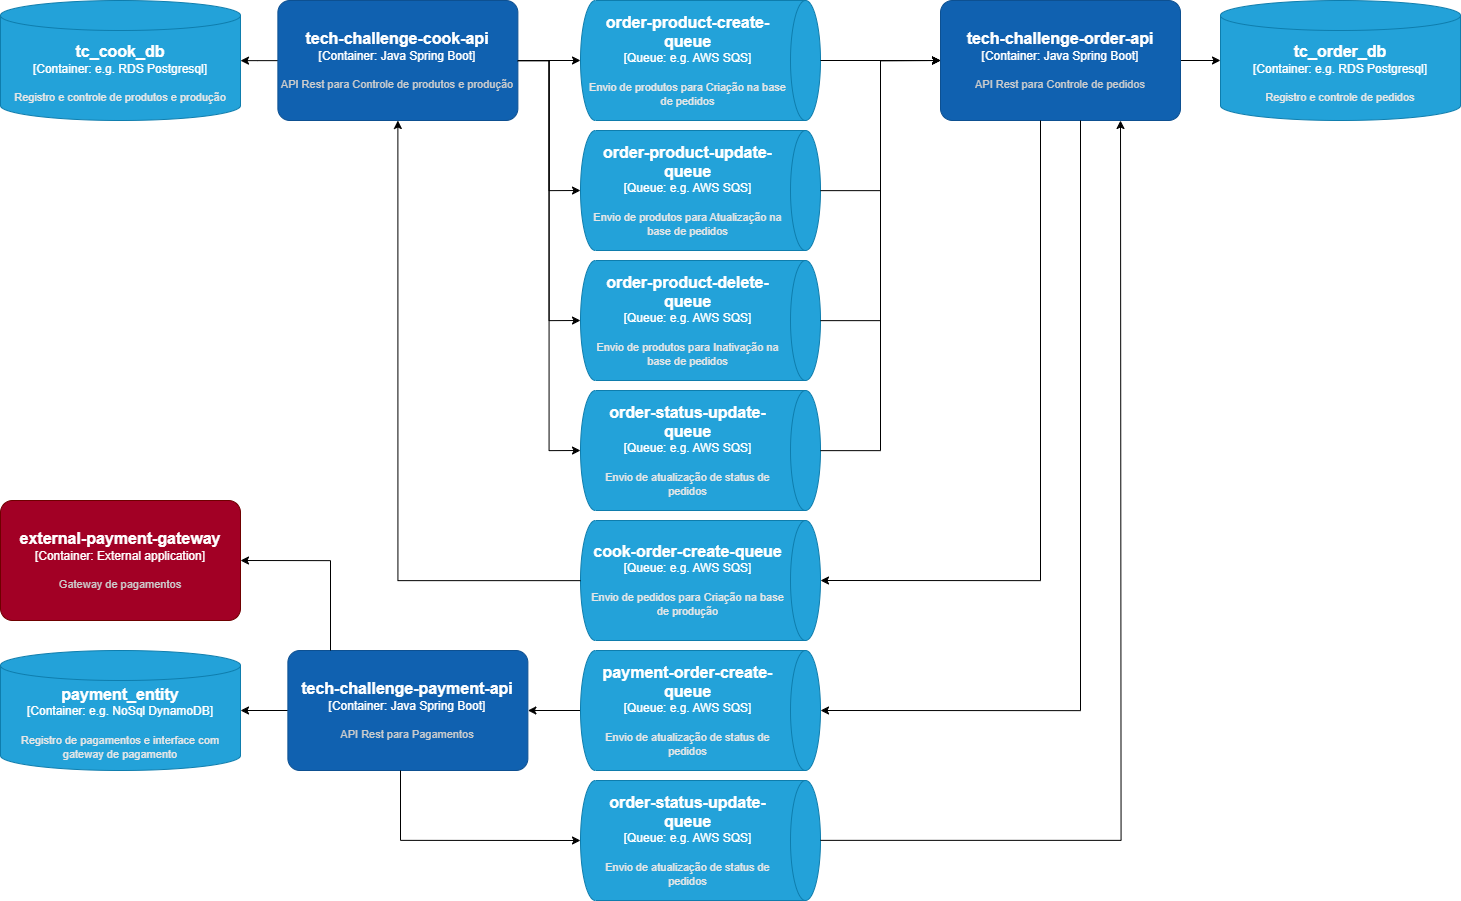

The diagram above was exported from draw.io. Its source (the exported page's mxGraphModel, read from the mxfile embedded in the PNG):
<mxGraphModel dx="5858" dy="677" grid="1" gridSize="10" guides="1" tooltips="1" connect="1" arrows="1" fold="1" page="1" pageScale="1" pageWidth="827" pageHeight="1169" math="0" shadow="0">
  <root>
    <mxCell id="0" />
    <mxCell id="1" parent="0" />
    <object placeholders="1" c4Name="order-product-create-queue" c4Type="Queue" c4Technology="e.g. AWS SQS" c4Description="Envio de produtos para Criação na base de pedidos" label="&lt;font style=&quot;font-size: 16px&quot;&gt;&lt;b&gt;%c4Name%&lt;/b&gt;&lt;/font&gt;&lt;div&gt;[%c4Type%:&amp;nbsp;%c4Technology%]&lt;/div&gt;&lt;br&gt;&lt;div&gt;&lt;font style=&quot;font-size: 11px&quot;&gt;&lt;font color=&quot;#E6E6E6&quot;&gt;%c4Description%&lt;/font&gt;&lt;/div&gt;" id="7pSErApVbyKomfnz24Yd-1">
      <mxCell style="shape=cylinder3;size=15;direction=south;whiteSpace=wrap;html=1;boundedLbl=1;rounded=0;labelBackgroundColor=none;fillColor=#23A2D9;fontSize=12;fontColor=#ffffff;align=center;strokeColor=#0E7DAD;metaEdit=1;points=[[0.5,0,0],[1,0.25,0],[1,0.5,0],[1,0.75,0],[0.5,1,0],[0,0.75,0],[0,0.5,0],[0,0.25,0]];resizable=0;" vertex="1" parent="1">
        <mxGeometry x="530" y="1660" width="240" height="120" as="geometry" />
      </mxCell>
    </object>
    <mxCell id="7pSErApVbyKomfnz24Yd-2" style="edgeStyle=orthogonalEdgeStyle;rounded=0;orthogonalLoop=1;jettySize=auto;html=1;" edge="1" parent="1" source="7pSErApVbyKomfnz24Yd-3" target="7pSErApVbyKomfnz24Yd-4">
      <mxGeometry relative="1" as="geometry" />
    </mxCell>
    <object placeholders="1" c4Name="tech-challenge-payment-api" c4Type="Container: Java Spring Boot" c4Description="API Rest para Pagamentos" label="&lt;font style=&quot;font-size: 16px&quot;&gt;&lt;b&gt;%c4Name%&lt;/b&gt;&lt;/font&gt;&lt;div&gt;[%c4Type%]&lt;/div&gt;&lt;br&gt;&lt;div&gt;&lt;font style=&quot;font-size: 11px&quot;&gt;&lt;font color=&quot;#cccccc&quot;&gt;%c4Description%&lt;/font&gt;&lt;/div&gt;" id="7pSErApVbyKomfnz24Yd-3">
      <mxCell style="rounded=1;whiteSpace=wrap;html=1;labelBackgroundColor=none;fillColor=#1061B0;fontColor=#ffffff;align=center;arcSize=10;strokeColor=#0D5091;metaEdit=1;resizable=0;points=[[0.25,0,0],[0.5,0,0],[0.75,0,0],[1,0.25,0],[1,0.5,0],[1,0.75,0],[0.75,1,0],[0.5,1,0],[0.25,1,0],[0,0.75,0],[0,0.5,0],[0,0.25,0]];" vertex="1" parent="1">
        <mxGeometry x="237.38" y="2310" width="240" height="120" as="geometry" />
      </mxCell>
    </object>
    <object placeholders="1" c4Name="payment_entity" c4Type="Container" c4Technology="e.g. NoSql DynamoDB" c4Description="Registro de pagamentos e interface com gateway de pagamento" label="&lt;font style=&quot;font-size: 16px&quot;&gt;&lt;b&gt;%c4Name%&lt;/b&gt;&lt;/font&gt;&lt;div&gt;[%c4Type%:&amp;nbsp;%c4Technology%]&lt;/div&gt;&lt;br&gt;&lt;div&gt;&lt;font style=&quot;font-size: 11px&quot;&gt;&lt;font color=&quot;#E6E6E6&quot;&gt;%c4Description%&lt;/font&gt;&lt;/div&gt;" id="7pSErApVbyKomfnz24Yd-4">
      <mxCell style="shape=cylinder3;size=15;whiteSpace=wrap;html=1;boundedLbl=1;rounded=0;labelBackgroundColor=none;fillColor=#23A2D9;fontSize=12;fontColor=#ffffff;align=center;strokeColor=#0E7DAD;metaEdit=1;points=[[0.5,0,0],[1,0.25,0],[1,0.5,0],[1,0.75,0],[0.5,1,0],[0,0.75,0],[0,0.5,0],[0,0.25,0]];resizable=0;" vertex="1" parent="1">
        <mxGeometry x="-50" y="2310" width="240" height="120" as="geometry" />
      </mxCell>
    </object>
    <mxCell id="7pSErApVbyKomfnz24Yd-5" style="edgeStyle=orthogonalEdgeStyle;rounded=0;orthogonalLoop=1;jettySize=auto;html=1;" edge="1" parent="1" source="7pSErApVbyKomfnz24Yd-6" target="7pSErApVbyKomfnz24Yd-7">
      <mxGeometry relative="1" as="geometry" />
    </mxCell>
    <object placeholders="1" c4Name="tech-challenge-order-api" c4Type="Container: Java Spring Boot" c4Description="API Rest para Controle de pedidos" label="&lt;font style=&quot;font-size: 16px&quot;&gt;&lt;b&gt;%c4Name%&lt;/b&gt;&lt;/font&gt;&lt;div&gt;[%c4Type%]&lt;/div&gt;&lt;br&gt;&lt;div&gt;&lt;font style=&quot;font-size: 11px&quot;&gt;&lt;font color=&quot;#cccccc&quot;&gt;%c4Description%&lt;/font&gt;&lt;/div&gt;" id="7pSErApVbyKomfnz24Yd-6">
      <mxCell style="rounded=1;whiteSpace=wrap;html=1;labelBackgroundColor=none;fillColor=#1061B0;fontColor=#ffffff;align=center;arcSize=10;strokeColor=#0D5091;metaEdit=1;resizable=0;points=[[0.25,0,0],[0.5,0,0],[0.75,0,0],[1,0.25,0],[1,0.5,0],[1,0.75,0],[0.75,1,0],[0.5,1,0],[0.25,1,0],[0,0.75,0],[0,0.5,0],[0,0.25,0]];" vertex="1" parent="1">
        <mxGeometry x="890" y="1660" width="240" height="120" as="geometry" />
      </mxCell>
    </object>
    <object placeholders="1" c4Name="tc_order_db" c4Type="Container" c4Technology="e.g. RDS Postgresql" c4Description="Registro e controle de pedidos" label="&lt;font style=&quot;font-size: 16px&quot;&gt;&lt;b&gt;%c4Name%&lt;/b&gt;&lt;/font&gt;&lt;div&gt;[%c4Type%:&amp;nbsp;%c4Technology%]&lt;/div&gt;&lt;br&gt;&lt;div&gt;&lt;font style=&quot;font-size: 11px&quot;&gt;&lt;font color=&quot;#E6E6E6&quot;&gt;%c4Description%&lt;/font&gt;&lt;/div&gt;" id="7pSErApVbyKomfnz24Yd-7">
      <mxCell style="shape=cylinder3;size=15;whiteSpace=wrap;html=1;boundedLbl=1;rounded=0;labelBackgroundColor=none;fillColor=#23A2D9;fontSize=12;fontColor=#ffffff;align=center;strokeColor=#0E7DAD;metaEdit=1;points=[[0.5,0,0],[1,0.25,0],[1,0.5,0],[1,0.75,0],[0.5,1,0],[0,0.75,0],[0,0.5,0],[0,0.25,0]];resizable=0;" vertex="1" parent="1">
        <mxGeometry x="1170" y="1660" width="240" height="120" as="geometry" />
      </mxCell>
    </object>
    <mxCell id="7pSErApVbyKomfnz24Yd-8" style="edgeStyle=orthogonalEdgeStyle;rounded=0;orthogonalLoop=1;jettySize=auto;html=1;" edge="1" parent="1" source="7pSErApVbyKomfnz24Yd-9" target="7pSErApVbyKomfnz24Yd-10">
      <mxGeometry relative="1" as="geometry" />
    </mxCell>
    <object placeholders="1" c4Name="tech-challenge-cook-api" c4Type="Container: Java Spring Boot" c4Description="API Rest para Controle de produtos e produção" label="&lt;font style=&quot;font-size: 16px&quot;&gt;&lt;b&gt;%c4Name%&lt;/b&gt;&lt;/font&gt;&lt;div&gt;[%c4Type%]&lt;/div&gt;&lt;br&gt;&lt;div&gt;&lt;font style=&quot;font-size: 11px&quot;&gt;&lt;font color=&quot;#cccccc&quot;&gt;%c4Description%&lt;/font&gt;&lt;/div&gt;" id="7pSErApVbyKomfnz24Yd-9">
      <mxCell style="rounded=1;whiteSpace=wrap;html=1;labelBackgroundColor=none;fillColor=#1061B0;fontColor=#ffffff;align=center;arcSize=10;strokeColor=#0D5091;metaEdit=1;resizable=0;points=[[0.25,0,0],[0.5,0,0],[0.75,0,0],[1,0.25,0],[1,0.5,0],[1,0.75,0],[0.75,1,0],[0.5,1,0],[0.25,1,0],[0,0.75,0],[0,0.5,0],[0,0.25,0]];" vertex="1" parent="1">
        <mxGeometry x="227.38" y="1660" width="240" height="120" as="geometry" />
      </mxCell>
    </object>
    <object placeholders="1" c4Name="tc_cook_db" c4Type="Container" c4Technology="e.g. RDS Postgresql" c4Description="Registro e controle de produtos e produção" label="&lt;font style=&quot;font-size: 16px&quot;&gt;&lt;b&gt;%c4Name%&lt;/b&gt;&lt;/font&gt;&lt;div&gt;[%c4Type%:&amp;nbsp;%c4Technology%]&lt;/div&gt;&lt;br&gt;&lt;div&gt;&lt;font style=&quot;font-size: 11px&quot;&gt;&lt;font color=&quot;#E6E6E6&quot;&gt;%c4Description%&lt;/font&gt;&lt;/div&gt;" id="7pSErApVbyKomfnz24Yd-10">
      <mxCell style="shape=cylinder3;size=15;whiteSpace=wrap;html=1;boundedLbl=1;rounded=0;labelBackgroundColor=none;fillColor=#23A2D9;fontSize=12;fontColor=#ffffff;align=center;strokeColor=#0E7DAD;metaEdit=1;points=[[0.5,0,0],[1,0.25,0],[1,0.5,0],[1,0.75,0],[0.5,1,0],[0,0.75,0],[0,0.5,0],[0,0.25,0]];resizable=0;" vertex="1" parent="1">
        <mxGeometry x="-50" y="1660" width="240" height="120" as="geometry" />
      </mxCell>
    </object>
    <object placeholders="1" c4Name="order-product-update-queue" c4Type="Queue" c4Technology="e.g. AWS SQS" c4Description="Envio de produtos para Atualização na base de pedidos" label="&lt;font style=&quot;font-size: 16px&quot;&gt;&lt;b&gt;%c4Name%&lt;/b&gt;&lt;/font&gt;&lt;div&gt;[%c4Type%:&amp;nbsp;%c4Technology%]&lt;/div&gt;&lt;br&gt;&lt;div&gt;&lt;font style=&quot;font-size: 11px&quot;&gt;&lt;font color=&quot;#E6E6E6&quot;&gt;%c4Description%&lt;/font&gt;&lt;/div&gt;" id="7pSErApVbyKomfnz24Yd-11">
      <mxCell style="shape=cylinder3;size=15;direction=south;whiteSpace=wrap;html=1;boundedLbl=1;rounded=0;labelBackgroundColor=none;fillColor=#23A2D9;fontSize=12;fontColor=#ffffff;align=center;strokeColor=#0E7DAD;metaEdit=1;points=[[0.5,0,0],[1,0.25,0],[1,0.5,0],[1,0.75,0],[0.5,1,0],[0,0.75,0],[0,0.5,0],[0,0.25,0]];resizable=0;" vertex="1" parent="1">
        <mxGeometry x="530" y="1790" width="240" height="120" as="geometry" />
      </mxCell>
    </object>
    <object placeholders="1" c4Name="order-product-delete-queue" c4Type="Queue" c4Technology="e.g. AWS SQS" c4Description="Envio de produtos para Inativação na base de pedidos" label="&lt;font style=&quot;font-size: 16px&quot;&gt;&lt;b&gt;%c4Name%&lt;/b&gt;&lt;/font&gt;&lt;div&gt;[%c4Type%:&amp;nbsp;%c4Technology%]&lt;/div&gt;&lt;br&gt;&lt;div&gt;&lt;font style=&quot;font-size: 11px&quot;&gt;&lt;font color=&quot;#E6E6E6&quot;&gt;%c4Description%&lt;/font&gt;&lt;/div&gt;" id="7pSErApVbyKomfnz24Yd-12">
      <mxCell style="shape=cylinder3;size=15;direction=south;whiteSpace=wrap;html=1;boundedLbl=1;rounded=0;labelBackgroundColor=none;fillColor=#23A2D9;fontSize=12;fontColor=#ffffff;align=center;strokeColor=#0E7DAD;metaEdit=1;points=[[0.5,0,0],[1,0.25,0],[1,0.5,0],[1,0.75,0],[0.5,1,0],[0,0.75,0],[0,0.5,0],[0,0.25,0]];resizable=0;" vertex="1" parent="1">
        <mxGeometry x="530" y="1920" width="240" height="120" as="geometry" />
      </mxCell>
    </object>
    <object placeholders="1" c4Name="cook-order-create-queue" c4Type="Queue" c4Technology="e.g. AWS SQS" c4Description="Envio de pedidos para Criação na base de produção" label="&lt;font style=&quot;font-size: 16px&quot;&gt;&lt;b&gt;%c4Name%&lt;/b&gt;&lt;/font&gt;&lt;div&gt;[%c4Type%:&amp;nbsp;%c4Technology%]&lt;/div&gt;&lt;br&gt;&lt;div&gt;&lt;font style=&quot;font-size: 11px&quot;&gt;&lt;font color=&quot;#E6E6E6&quot;&gt;%c4Description%&lt;/font&gt;&lt;/div&gt;" id="7pSErApVbyKomfnz24Yd-13">
      <mxCell style="shape=cylinder3;size=15;direction=south;whiteSpace=wrap;html=1;boundedLbl=1;rounded=0;labelBackgroundColor=none;fillColor=#23A2D9;fontSize=12;fontColor=#ffffff;align=center;strokeColor=#0E7DAD;metaEdit=1;points=[[0.5,0,0],[1,0.25,0],[1,0.5,0],[1,0.75,0],[0.5,1,0],[0,0.75,0],[0,0.5,0],[0,0.25,0]];resizable=0;" vertex="1" parent="1">
        <mxGeometry x="530" y="2180" width="240" height="120" as="geometry" />
      </mxCell>
    </object>
    <object placeholders="1" c4Name="order-status-update-queue" c4Type="Queue" c4Technology="e.g. AWS SQS" c4Description="Envio de atualização de status de pedidos" label="&lt;font style=&quot;font-size: 16px&quot;&gt;&lt;b&gt;%c4Name%&lt;/b&gt;&lt;/font&gt;&lt;div&gt;[%c4Type%:&amp;nbsp;%c4Technology%]&lt;/div&gt;&lt;br&gt;&lt;div&gt;&lt;font style=&quot;font-size: 11px&quot;&gt;&lt;font color=&quot;#E6E6E6&quot;&gt;%c4Description%&lt;/font&gt;&lt;/div&gt;" id="7pSErApVbyKomfnz24Yd-14">
      <mxCell style="shape=cylinder3;size=15;direction=south;whiteSpace=wrap;html=1;boundedLbl=1;rounded=0;labelBackgroundColor=none;fillColor=#23A2D9;fontSize=12;fontColor=#ffffff;align=center;strokeColor=#0E7DAD;metaEdit=1;points=[[0.5,0,0],[1,0.25,0],[1,0.5,0],[1,0.75,0],[0.5,1,0],[0,0.75,0],[0,0.5,0],[0,0.25,0]];resizable=0;" vertex="1" parent="1">
        <mxGeometry x="530" y="2050" width="240" height="120" as="geometry" />
      </mxCell>
    </object>
    <mxCell id="7pSErApVbyKomfnz24Yd-15" style="edgeStyle=orthogonalEdgeStyle;rounded=0;orthogonalLoop=1;jettySize=auto;html=1;" edge="1" parent="1" source="7pSErApVbyKomfnz24Yd-16" target="7pSErApVbyKomfnz24Yd-3">
      <mxGeometry relative="1" as="geometry" />
    </mxCell>
    <object placeholders="1" c4Name="payment-order-create-queue" c4Type="Queue" c4Technology="e.g. AWS SQS" c4Description="Envio de atualização de status de pedidos" label="&lt;font style=&quot;font-size: 16px&quot;&gt;&lt;b&gt;%c4Name%&lt;/b&gt;&lt;/font&gt;&lt;div&gt;[%c4Type%:&amp;nbsp;%c4Technology%]&lt;/div&gt;&lt;br&gt;&lt;div&gt;&lt;font style=&quot;font-size: 11px&quot;&gt;&lt;font color=&quot;#E6E6E6&quot;&gt;%c4Description%&lt;/font&gt;&lt;/div&gt;" id="7pSErApVbyKomfnz24Yd-16">
      <mxCell style="shape=cylinder3;size=15;direction=south;whiteSpace=wrap;html=1;boundedLbl=1;rounded=0;labelBackgroundColor=none;fillColor=#23A2D9;fontSize=12;fontColor=#ffffff;align=center;strokeColor=#0E7DAD;metaEdit=1;points=[[0.5,0,0],[1,0.25,0],[1,0.5,0],[1,0.75,0],[0.5,1,0],[0,0.75,0],[0,0.5,0],[0,0.25,0]];resizable=0;" vertex="1" parent="1">
        <mxGeometry x="530" y="2310" width="240" height="120" as="geometry" />
      </mxCell>
    </object>
    <mxCell id="7pSErApVbyKomfnz24Yd-17" style="edgeStyle=orthogonalEdgeStyle;rounded=0;orthogonalLoop=1;jettySize=auto;html=1;entryX=0.5;entryY=1;entryDx=0;entryDy=0;entryPerimeter=0;" edge="1" parent="1" source="7pSErApVbyKomfnz24Yd-9" target="7pSErApVbyKomfnz24Yd-1">
      <mxGeometry relative="1" as="geometry" />
    </mxCell>
    <mxCell id="7pSErApVbyKomfnz24Yd-18" style="edgeStyle=orthogonalEdgeStyle;rounded=0;orthogonalLoop=1;jettySize=auto;html=1;entryX=0.5;entryY=1;entryDx=0;entryDy=0;entryPerimeter=0;" edge="1" parent="1" source="7pSErApVbyKomfnz24Yd-9" target="7pSErApVbyKomfnz24Yd-12">
      <mxGeometry relative="1" as="geometry" />
    </mxCell>
    <mxCell id="7pSErApVbyKomfnz24Yd-19" style="edgeStyle=orthogonalEdgeStyle;rounded=0;orthogonalLoop=1;jettySize=auto;html=1;entryX=0;entryY=0.5;entryDx=0;entryDy=0;entryPerimeter=0;" edge="1" parent="1" source="7pSErApVbyKomfnz24Yd-1" target="7pSErApVbyKomfnz24Yd-6">
      <mxGeometry relative="1" as="geometry" />
    </mxCell>
    <mxCell id="7pSErApVbyKomfnz24Yd-20" style="edgeStyle=orthogonalEdgeStyle;rounded=0;orthogonalLoop=1;jettySize=auto;html=1;entryX=0;entryY=0.5;entryDx=0;entryDy=0;entryPerimeter=0;" edge="1" parent="1" source="7pSErApVbyKomfnz24Yd-11" target="7pSErApVbyKomfnz24Yd-6">
      <mxGeometry relative="1" as="geometry" />
    </mxCell>
    <mxCell id="7pSErApVbyKomfnz24Yd-21" style="edgeStyle=orthogonalEdgeStyle;rounded=0;orthogonalLoop=1;jettySize=auto;html=1;entryX=0;entryY=0.5;entryDx=0;entryDy=0;entryPerimeter=0;" edge="1" parent="1" source="7pSErApVbyKomfnz24Yd-12" target="7pSErApVbyKomfnz24Yd-6">
      <mxGeometry relative="1" as="geometry" />
    </mxCell>
    <mxCell id="7pSErApVbyKomfnz24Yd-22" style="edgeStyle=orthogonalEdgeStyle;rounded=0;orthogonalLoop=1;jettySize=auto;html=1;entryX=0.5;entryY=1;entryDx=0;entryDy=0;entryPerimeter=0;" edge="1" parent="1" source="7pSErApVbyKomfnz24Yd-9" target="7pSErApVbyKomfnz24Yd-14">
      <mxGeometry relative="1" as="geometry" />
    </mxCell>
    <mxCell id="7pSErApVbyKomfnz24Yd-23" style="edgeStyle=orthogonalEdgeStyle;rounded=0;orthogonalLoop=1;jettySize=auto;html=1;entryX=0;entryY=0.5;entryDx=0;entryDy=0;entryPerimeter=0;" edge="1" parent="1" source="7pSErApVbyKomfnz24Yd-14" target="7pSErApVbyKomfnz24Yd-6">
      <mxGeometry relative="1" as="geometry" />
    </mxCell>
    <mxCell id="7pSErApVbyKomfnz24Yd-24" style="edgeStyle=orthogonalEdgeStyle;rounded=0;orthogonalLoop=1;jettySize=auto;html=1;entryX=0.5;entryY=0;entryDx=0;entryDy=0;entryPerimeter=0;" edge="1" parent="1" source="7pSErApVbyKomfnz24Yd-6" target="7pSErApVbyKomfnz24Yd-13">
      <mxGeometry relative="1" as="geometry">
        <Array as="points">
          <mxPoint x="990" y="2240" />
        </Array>
      </mxGeometry>
    </mxCell>
    <mxCell id="7pSErApVbyKomfnz24Yd-25" style="edgeStyle=orthogonalEdgeStyle;rounded=0;orthogonalLoop=1;jettySize=auto;html=1;entryX=0.5;entryY=1;entryDx=0;entryDy=0;entryPerimeter=0;" edge="1" parent="1" source="7pSErApVbyKomfnz24Yd-13" target="7pSErApVbyKomfnz24Yd-9">
      <mxGeometry relative="1" as="geometry" />
    </mxCell>
    <mxCell id="7pSErApVbyKomfnz24Yd-26" style="edgeStyle=orthogonalEdgeStyle;rounded=0;orthogonalLoop=1;jettySize=auto;html=1;entryX=0.5;entryY=0;entryDx=0;entryDy=0;entryPerimeter=0;" edge="1" parent="1" source="7pSErApVbyKomfnz24Yd-6" target="7pSErApVbyKomfnz24Yd-16">
      <mxGeometry relative="1" as="geometry">
        <Array as="points">
          <mxPoint x="1030" y="2370" />
        </Array>
      </mxGeometry>
    </mxCell>
    <mxCell id="7pSErApVbyKomfnz24Yd-27" style="edgeStyle=orthogonalEdgeStyle;rounded=0;orthogonalLoop=1;jettySize=auto;html=1;entryX=0.5;entryY=1;entryDx=0;entryDy=0;entryPerimeter=0;" edge="1" parent="1" source="7pSErApVbyKomfnz24Yd-9" target="7pSErApVbyKomfnz24Yd-11">
      <mxGeometry relative="1" as="geometry" />
    </mxCell>
    <object placeholders="1" c4Name="order-status-update-queue" c4Type="Queue" c4Technology="e.g. AWS SQS" c4Description="Envio de atualização de status de pedidos" label="&lt;font style=&quot;font-size: 16px&quot;&gt;&lt;b&gt;%c4Name%&lt;/b&gt;&lt;/font&gt;&lt;div&gt;[%c4Type%:&amp;nbsp;%c4Technology%]&lt;/div&gt;&lt;br&gt;&lt;div&gt;&lt;font style=&quot;font-size: 11px&quot;&gt;&lt;font color=&quot;#E6E6E6&quot;&gt;%c4Description%&lt;/font&gt;&lt;/div&gt;" id="7pSErApVbyKomfnz24Yd-28">
      <mxCell style="shape=cylinder3;size=15;direction=south;whiteSpace=wrap;html=1;boundedLbl=1;rounded=0;labelBackgroundColor=none;fillColor=#23A2D9;fontSize=12;fontColor=#ffffff;align=center;strokeColor=#0E7DAD;metaEdit=1;points=[[0.5,0,0],[1,0.25,0],[1,0.5,0],[1,0.75,0],[0.5,1,0],[0,0.75,0],[0,0.5,0],[0,0.25,0]];resizable=0;" vertex="1" parent="1">
        <mxGeometry x="530" y="2440" width="240" height="120" as="geometry" />
      </mxCell>
    </object>
    <mxCell id="7pSErApVbyKomfnz24Yd-29" style="edgeStyle=orthogonalEdgeStyle;rounded=0;orthogonalLoop=1;jettySize=auto;html=1;entryX=0.5;entryY=1;entryDx=0;entryDy=0;entryPerimeter=0;" edge="1" parent="1" source="7pSErApVbyKomfnz24Yd-3" target="7pSErApVbyKomfnz24Yd-28">
      <mxGeometry relative="1" as="geometry">
        <Array as="points">
          <mxPoint x="350" y="2500" />
        </Array>
      </mxGeometry>
    </mxCell>
    <mxCell id="7pSErApVbyKomfnz24Yd-30" style="edgeStyle=orthogonalEdgeStyle;rounded=0;orthogonalLoop=1;jettySize=auto;html=1;" edge="1" parent="1" source="7pSErApVbyKomfnz24Yd-28">
      <mxGeometry relative="1" as="geometry">
        <mxPoint x="1070" y="1780" as="targetPoint" />
      </mxGeometry>
    </mxCell>
    <object placeholders="1" c4Name="external-payment-gateway" c4Type="Container: External application" c4Description="Gateway de pagamentos" label="&lt;font style=&quot;font-size: 16px&quot;&gt;&lt;b&gt;%c4Name%&lt;/b&gt;&lt;/font&gt;&lt;div&gt;[%c4Type%]&lt;/div&gt;&lt;br&gt;&lt;div&gt;&lt;font style=&quot;font-size: 11px&quot;&gt;&lt;font color=&quot;#cccccc&quot;&gt;%c4Description%&lt;/font&gt;&lt;/div&gt;" id="SsKDs9J4fZl288eO4XiU-3">
      <mxCell style="rounded=1;whiteSpace=wrap;html=1;labelBackgroundColor=none;fillColor=#a20025;fontColor=#ffffff;align=center;arcSize=10;strokeColor=#6F0000;metaEdit=1;resizable=0;points=[[0.25,0,0],[0.5,0,0],[0.75,0,0],[1,0.25,0],[1,0.5,0],[1,0.75,0],[0.75,1,0],[0.5,1,0],[0.25,1,0],[0,0.75,0],[0,0.5,0],[0,0.25,0]];" vertex="1" parent="1">
        <mxGeometry x="-50" y="2160" width="240" height="120" as="geometry" />
      </mxCell>
    </object>
    <mxCell id="SsKDs9J4fZl288eO4XiU-4" style="edgeStyle=orthogonalEdgeStyle;rounded=0;orthogonalLoop=1;jettySize=auto;html=1;entryX=1;entryY=0.5;entryDx=0;entryDy=0;entryPerimeter=0;" edge="1" parent="1" source="7pSErApVbyKomfnz24Yd-3" target="SsKDs9J4fZl288eO4XiU-3">
      <mxGeometry relative="1" as="geometry">
        <Array as="points">
          <mxPoint x="280" y="2220" />
        </Array>
      </mxGeometry>
    </mxCell>
  </root>
</mxGraphModel>